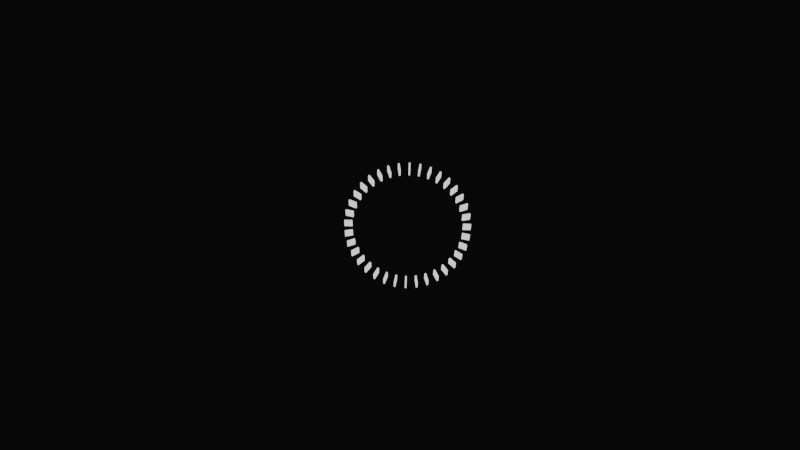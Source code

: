 # Source: BackgroundSpinner.blend  (saved by Blender 4.2.66; exported with 4.5.12 LTS)
import bpy
from mathutils import Matrix  # noqa: F401  (used for matrix-valued properties, if any)

bpy.ops.wm.read_factory_settings(use_empty=True)
scene = bpy.context.scene
scene.name = 'Scene'

# ---- collections
col_collection = bpy.data.collections.new('Collection'); scene.collection.children.link(col_collection)

# ---- materials (node trees are filled in below, after node groups)
mat_material_001 = bpy.data.materials.new('Material.001')

# ---- material node trees
mat_material_001.use_nodes = True; mat_material_001.node_tree.nodes.clear()
_N = mat_material_001.node_tree.nodes; _L = mat_material_001.node_tree.links
n0 = _N.new('ShaderNodeOutputMaterial'); n0.name = 'Material Output'; n0.location = (300, 300)
n1 = _N.new('ShaderNodeEmission'); n1.name = 'Emission'; n1.location = (10, 300)
n1.inputs[0].default_value = (0.7607, 0.7607, 0.7607, 1.0)
n1.inputs[1].default_value = 1.4
_L.new(n1.outputs[0], n0.inputs[0])
n0.is_active_output = True

# ---- world
world_world = bpy.data.worlds.new('World'); scene.world = world_world
world_world.use_nodes = True; world_world.node_tree.nodes.clear()
_N = world_world.node_tree.nodes; _L = world_world.node_tree.links
n0 = _N.new('ShaderNodeOutputWorld'); n0.name = 'World Output'; n0.location = (300, 300)
n1 = _N.new('ShaderNodeBackground'); n1.name = 'Background'; n1.location = (10, 300)
n1.inputs[0].default_value = (0.0004392, 0.0004392, 0.0004392, 1.0)
n1.inputs[1].default_value = 10.0
_L.new(n1.outputs[0], n0.inputs[0])
n0.is_active_output = True
world_world.color = (0.0, 0.0, 0.0)
world_world.sun_shadow_jitter_overblur = 0.0

# ---- cameras
cam_camera = bpy.data.cameras.new('Camera')
cam_camera.clip_end = 100.0
cam_camera.lens = 83.27
cam_camera.ortho_scale = 7.314
cam_camera.dof.focus_distance = 9.93

# ---- meshes
me_cube_001 = bpy.data.meshes.new('Cube.001')
me_cube_001.from_pydata([(-1.0, 13.91, -1.0), (-1.0, 13.91, 1.0), (-1.0, 15.91, -1.0), (-1.0, 15.91, 1.0), (1.0, 13.91, -1.0), (1.0, 13.91, 1.0), (1.0, 15.91, -1.0), (1.0, 15.91, 1.0)], [], [(0, 1, 3, 2), (2, 3, 7, 6), (6, 7, 5, 4), (4, 5, 1, 0), (2, 6, 4, 0), (7, 3, 1, 5)])
me_cube_001.materials.append(mat_material_001)
me_cube_001.update()
me_cube_029 = bpy.data.meshes.new('Cube.029')
me_cube_029.from_pydata([(-1.0, 13.91, -1.0), (-1.0, 13.91, 1.0), (-1.0, 15.91, -1.0), (-1.0, 15.91, 1.0), (1.0, 13.91, -1.0), (1.0, 13.91, 1.0), (1.0, 15.91, -1.0), (1.0, 15.91, 1.0)], [], [(0, 1, 3, 2), (2, 3, 7, 6), (6, 7, 5, 4), (4, 5, 1, 0), (2, 6, 4, 0), (7, 3, 1, 5)])
me_cube_029.materials.append(mat_material_001)
me_cube_029.update()
me_cube_030 = bpy.data.meshes.new('Cube.030')
me_cube_030.from_pydata([(-1.0, 13.91, -1.0), (-1.0, 13.91, 1.0), (-1.0, 15.91, -1.0), (-1.0, 15.91, 1.0), (1.0, 13.91, -1.0), (1.0, 13.91, 1.0), (1.0, 15.91, -1.0), (1.0, 15.91, 1.0)], [], [(0, 1, 3, 2), (2, 3, 7, 6), (6, 7, 5, 4), (4, 5, 1, 0), (2, 6, 4, 0), (7, 3, 1, 5)])
me_cube_030.materials.append(mat_material_001)
me_cube_030.update()
me_cube_031 = bpy.data.meshes.new('Cube.031')
me_cube_031.from_pydata([(-1.0, 13.91, -1.0), (-1.0, 13.91, 1.0), (-1.0, 15.91, -1.0), (-1.0, 15.91, 1.0), (1.0, 13.91, -1.0), (1.0, 13.91, 1.0), (1.0, 15.91, -1.0), (1.0, 15.91, 1.0)], [], [(0, 1, 3, 2), (2, 3, 7, 6), (6, 7, 5, 4), (4, 5, 1, 0), (2, 6, 4, 0), (7, 3, 1, 5)])
me_cube_031.materials.append(mat_material_001)
me_cube_031.update()
me_cube_032 = bpy.data.meshes.new('Cube.032')
me_cube_032.from_pydata([(-1.0, 13.91, -1.0), (-1.0, 13.91, 1.0), (-1.0, 15.91, -1.0), (-1.0, 15.91, 1.0), (1.0, 13.91, -1.0), (1.0, 13.91, 1.0), (1.0, 15.91, -1.0), (1.0, 15.91, 1.0)], [], [(0, 1, 3, 2), (2, 3, 7, 6), (6, 7, 5, 4), (4, 5, 1, 0), (2, 6, 4, 0), (7, 3, 1, 5)])
me_cube_032.materials.append(mat_material_001)
me_cube_032.update()
me_cube_033 = bpy.data.meshes.new('Cube.033')
me_cube_033.from_pydata([(-1.0, 13.91, -1.0), (-1.0, 13.91, 1.0), (-1.0, 15.91, -1.0), (-1.0, 15.91, 1.0), (1.0, 13.91, -1.0), (1.0, 13.91, 1.0), (1.0, 15.91, -1.0), (1.0, 15.91, 1.0)], [], [(0, 1, 3, 2), (2, 3, 7, 6), (6, 7, 5, 4), (4, 5, 1, 0), (2, 6, 4, 0), (7, 3, 1, 5)])
me_cube_033.materials.append(mat_material_001)
me_cube_033.update()
me_cube_034 = bpy.data.meshes.new('Cube.034')
me_cube_034.from_pydata([(-1.0, 13.91, -1.0), (-1.0, 13.91, 1.0), (-1.0, 15.91, -1.0), (-1.0, 15.91, 1.0), (1.0, 13.91, -1.0), (1.0, 13.91, 1.0), (1.0, 15.91, -1.0), (1.0, 15.91, 1.0)], [], [(0, 1, 3, 2), (2, 3, 7, 6), (6, 7, 5, 4), (4, 5, 1, 0), (2, 6, 4, 0), (7, 3, 1, 5)])
me_cube_034.materials.append(mat_material_001)
me_cube_034.update()
me_cube_035 = bpy.data.meshes.new('Cube.035')
me_cube_035.from_pydata([(-1.0, 13.91, -1.0), (-1.0, 13.91, 1.0), (-1.0, 15.91, -1.0), (-1.0, 15.91, 1.0), (1.0, 13.91, -1.0), (1.0, 13.91, 1.0), (1.0, 15.91, -1.0), (1.0, 15.91, 1.0)], [], [(0, 1, 3, 2), (2, 3, 7, 6), (6, 7, 5, 4), (4, 5, 1, 0), (2, 6, 4, 0), (7, 3, 1, 5)])
me_cube_035.materials.append(mat_material_001)
me_cube_035.update()
me_cube_036 = bpy.data.meshes.new('Cube.036')
me_cube_036.from_pydata([(-1.0, 13.91, -1.0), (-1.0, 13.91, 1.0), (-1.0, 15.91, -1.0), (-1.0, 15.91, 1.0), (1.0, 13.91, -1.0), (1.0, 13.91, 1.0), (1.0, 15.91, -1.0), (1.0, 15.91, 1.0)], [], [(0, 1, 3, 2), (2, 3, 7, 6), (6, 7, 5, 4), (4, 5, 1, 0), (2, 6, 4, 0), (7, 3, 1, 5)])
me_cube_036.materials.append(mat_material_001)
me_cube_036.update()
me_cube_037 = bpy.data.meshes.new('Cube.037')
me_cube_037.from_pydata([(-1.0, 13.91, -1.0), (-1.0, 13.91, 1.0), (-1.0, 15.91, -1.0), (-1.0, 15.91, 1.0), (1.0, 13.91, -1.0), (1.0, 13.91, 1.0), (1.0, 15.91, -1.0), (1.0, 15.91, 1.0)], [], [(0, 1, 3, 2), (2, 3, 7, 6), (6, 7, 5, 4), (4, 5, 1, 0), (2, 6, 4, 0), (7, 3, 1, 5)])
me_cube_037.materials.append(mat_material_001)
me_cube_037.update()
me_cube_038 = bpy.data.meshes.new('Cube.038')
me_cube_038.from_pydata([(-1.0, 13.91, -1.0), (-1.0, 13.91, 1.0), (-1.0, 15.91, -1.0), (-1.0, 15.91, 1.0), (1.0, 13.91, -1.0), (1.0, 13.91, 1.0), (1.0, 15.91, -1.0), (1.0, 15.91, 1.0)], [], [(0, 1, 3, 2), (2, 3, 7, 6), (6, 7, 5, 4), (4, 5, 1, 0), (2, 6, 4, 0), (7, 3, 1, 5)])
me_cube_038.materials.append(mat_material_001)
me_cube_038.update()
me_cube_039 = bpy.data.meshes.new('Cube.039')
me_cube_039.from_pydata([(-1.0, 13.91, -1.0), (-1.0, 13.91, 1.0), (-1.0, 15.91, -1.0), (-1.0, 15.91, 1.0), (1.0, 13.91, -1.0), (1.0, 13.91, 1.0), (1.0, 15.91, -1.0), (1.0, 15.91, 1.0)], [], [(0, 1, 3, 2), (2, 3, 7, 6), (6, 7, 5, 4), (4, 5, 1, 0), (2, 6, 4, 0), (7, 3, 1, 5)])
me_cube_039.materials.append(mat_material_001)
me_cube_039.update()
me_cube_040 = bpy.data.meshes.new('Cube.040')
me_cube_040.from_pydata([(-1.0, 13.91, -1.0), (-1.0, 13.91, 1.0), (-1.0, 15.91, -1.0), (-1.0, 15.91, 1.0), (1.0, 13.91, -1.0), (1.0, 13.91, 1.0), (1.0, 15.91, -1.0), (1.0, 15.91, 1.0)], [], [(0, 1, 3, 2), (2, 3, 7, 6), (6, 7, 5, 4), (4, 5, 1, 0), (2, 6, 4, 0), (7, 3, 1, 5)])
me_cube_040.materials.append(mat_material_001)
me_cube_040.update()
me_cube_041 = bpy.data.meshes.new('Cube.041')
me_cube_041.from_pydata([(-1.0, 13.91, -1.0), (-1.0, 13.91, 1.0), (-1.0, 15.91, -1.0), (-1.0, 15.91, 1.0), (1.0, 13.91, -1.0), (1.0, 13.91, 1.0), (1.0, 15.91, -1.0), (1.0, 15.91, 1.0)], [], [(0, 1, 3, 2), (2, 3, 7, 6), (6, 7, 5, 4), (4, 5, 1, 0), (2, 6, 4, 0), (7, 3, 1, 5)])
me_cube_041.materials.append(mat_material_001)
me_cube_041.update()
me_cube_042 = bpy.data.meshes.new('Cube.042')
me_cube_042.from_pydata([(-1.0, 13.91, -1.0), (-1.0, 13.91, 1.0), (-1.0, 15.91, -1.0), (-1.0, 15.91, 1.0), (1.0, 13.91, -1.0), (1.0, 13.91, 1.0), (1.0, 15.91, -1.0), (1.0, 15.91, 1.0)], [], [(0, 1, 3, 2), (2, 3, 7, 6), (6, 7, 5, 4), (4, 5, 1, 0), (2, 6, 4, 0), (7, 3, 1, 5)])
me_cube_042.materials.append(mat_material_001)
me_cube_042.update()
me_cube_043 = bpy.data.meshes.new('Cube.043')
me_cube_043.from_pydata([(-1.0, 13.91, -1.0), (-1.0, 13.91, 1.0), (-1.0, 15.91, -1.0), (-1.0, 15.91, 1.0), (1.0, 13.91, -1.0), (1.0, 13.91, 1.0), (1.0, 15.91, -1.0), (1.0, 15.91, 1.0)], [], [(0, 1, 3, 2), (2, 3, 7, 6), (6, 7, 5, 4), (4, 5, 1, 0), (2, 6, 4, 0), (7, 3, 1, 5)])
me_cube_043.materials.append(mat_material_001)
me_cube_043.update()
me_cube_044 = bpy.data.meshes.new('Cube.044')
me_cube_044.from_pydata([(-1.0, 13.91, -1.0), (-1.0, 13.91, 1.0), (-1.0, 15.91, -1.0), (-1.0, 15.91, 1.0), (1.0, 13.91, -1.0), (1.0, 13.91, 1.0), (1.0, 15.91, -1.0), (1.0, 15.91, 1.0)], [], [(0, 1, 3, 2), (2, 3, 7, 6), (6, 7, 5, 4), (4, 5, 1, 0), (2, 6, 4, 0), (7, 3, 1, 5)])
me_cube_044.materials.append(mat_material_001)
me_cube_044.update()
me_cube_045 = bpy.data.meshes.new('Cube.045')
me_cube_045.from_pydata([(-1.0, 13.91, -1.0), (-1.0, 13.91, 1.0), (-1.0, 15.91, -1.0), (-1.0, 15.91, 1.0), (1.0, 13.91, -1.0), (1.0, 13.91, 1.0), (1.0, 15.91, -1.0), (1.0, 15.91, 1.0)], [], [(0, 1, 3, 2), (2, 3, 7, 6), (6, 7, 5, 4), (4, 5, 1, 0), (2, 6, 4, 0), (7, 3, 1, 5)])
me_cube_045.materials.append(mat_material_001)
me_cube_045.update()
me_cube_046 = bpy.data.meshes.new('Cube.046')
me_cube_046.from_pydata([(-1.0, 13.91, -1.0), (-1.0, 13.91, 1.0), (-1.0, 15.91, -1.0), (-1.0, 15.91, 1.0), (1.0, 13.91, -1.0), (1.0, 13.91, 1.0), (1.0, 15.91, -1.0), (1.0, 15.91, 1.0)], [], [(0, 1, 3, 2), (2, 3, 7, 6), (6, 7, 5, 4), (4, 5, 1, 0), (2, 6, 4, 0), (7, 3, 1, 5)])
me_cube_046.materials.append(mat_material_001)
me_cube_046.update()
me_cube_047 = bpy.data.meshes.new('Cube.047')
me_cube_047.from_pydata([(-1.0, 13.91, -1.0), (-1.0, 13.91, 1.0), (-1.0, 15.91, -1.0), (-1.0, 15.91, 1.0), (1.0, 13.91, -1.0), (1.0, 13.91, 1.0), (1.0, 15.91, -1.0), (1.0, 15.91, 1.0)], [], [(0, 1, 3, 2), (2, 3, 7, 6), (6, 7, 5, 4), (4, 5, 1, 0), (2, 6, 4, 0), (7, 3, 1, 5)])
me_cube_047.materials.append(mat_material_001)
me_cube_047.update()
me_cube_048 = bpy.data.meshes.new('Cube.048')
me_cube_048.from_pydata([(-1.0, 13.91, -1.0), (-1.0, 13.91, 1.0), (-1.0, 15.91, -1.0), (-1.0, 15.91, 1.0), (1.0, 13.91, -1.0), (1.0, 13.91, 1.0), (1.0, 15.91, -1.0), (1.0, 15.91, 1.0)], [], [(0, 1, 3, 2), (2, 3, 7, 6), (6, 7, 5, 4), (4, 5, 1, 0), (2, 6, 4, 0), (7, 3, 1, 5)])
me_cube_048.materials.append(mat_material_001)
me_cube_048.update()
me_cube_049 = bpy.data.meshes.new('Cube.049')
me_cube_049.from_pydata([(-1.0, 13.91, -1.0), (-1.0, 13.91, 1.0), (-1.0, 15.91, -1.0), (-1.0, 15.91, 1.0), (1.0, 13.91, -1.0), (1.0, 13.91, 1.0), (1.0, 15.91, -1.0), (1.0, 15.91, 1.0)], [], [(0, 1, 3, 2), (2, 3, 7, 6), (6, 7, 5, 4), (4, 5, 1, 0), (2, 6, 4, 0), (7, 3, 1, 5)])
me_cube_049.materials.append(mat_material_001)
me_cube_049.update()
me_cube_050 = bpy.data.meshes.new('Cube.050')
me_cube_050.from_pydata([(-1.0, 13.91, -1.0), (-1.0, 13.91, 1.0), (-1.0, 15.91, -1.0), (-1.0, 15.91, 1.0), (1.0, 13.91, -1.0), (1.0, 13.91, 1.0), (1.0, 15.91, -1.0), (1.0, 15.91, 1.0)], [], [(0, 1, 3, 2), (2, 3, 7, 6), (6, 7, 5, 4), (4, 5, 1, 0), (2, 6, 4, 0), (7, 3, 1, 5)])
me_cube_050.materials.append(mat_material_001)
me_cube_050.update()
me_cube_051 = bpy.data.meshes.new('Cube.051')
me_cube_051.from_pydata([(-1.0, 13.91, -1.0), (-1.0, 13.91, 1.0), (-1.0, 15.91, -1.0), (-1.0, 15.91, 1.0), (1.0, 13.91, -1.0), (1.0, 13.91, 1.0), (1.0, 15.91, -1.0), (1.0, 15.91, 1.0)], [], [(0, 1, 3, 2), (2, 3, 7, 6), (6, 7, 5, 4), (4, 5, 1, 0), (2, 6, 4, 0), (7, 3, 1, 5)])
me_cube_051.materials.append(mat_material_001)
me_cube_051.update()
me_cube_052 = bpy.data.meshes.new('Cube.052')
me_cube_052.from_pydata([(-1.0, 13.91, -1.0), (-1.0, 13.91, 1.0), (-1.0, 15.91, -1.0), (-1.0, 15.91, 1.0), (1.0, 13.91, -1.0), (1.0, 13.91, 1.0), (1.0, 15.91, -1.0), (1.0, 15.91, 1.0)], [], [(0, 1, 3, 2), (2, 3, 7, 6), (6, 7, 5, 4), (4, 5, 1, 0), (2, 6, 4, 0), (7, 3, 1, 5)])
me_cube_052.materials.append(mat_material_001)
me_cube_052.update()
me_cube_053 = bpy.data.meshes.new('Cube.053')
me_cube_053.from_pydata([(-1.0, 13.91, -1.0), (-1.0, 13.91, 1.0), (-1.0, 15.91, -1.0), (-1.0, 15.91, 1.0), (1.0, 13.91, -1.0), (1.0, 13.91, 1.0), (1.0, 15.91, -1.0), (1.0, 15.91, 1.0)], [], [(0, 1, 3, 2), (2, 3, 7, 6), (6, 7, 5, 4), (4, 5, 1, 0), (2, 6, 4, 0), (7, 3, 1, 5)])
me_cube_053.materials.append(mat_material_001)
me_cube_053.update()
me_cube_054 = bpy.data.meshes.new('Cube.054')
me_cube_054.from_pydata([(-1.0, 13.91, -1.0), (-1.0, 13.91, 1.0), (-1.0, 15.91, -1.0), (-1.0, 15.91, 1.0), (1.0, 13.91, -1.0), (1.0, 13.91, 1.0), (1.0, 15.91, -1.0), (1.0, 15.91, 1.0)], [], [(0, 1, 3, 2), (2, 3, 7, 6), (6, 7, 5, 4), (4, 5, 1, 0), (2, 6, 4, 0), (7, 3, 1, 5)])
me_cube_054.materials.append(mat_material_001)
me_cube_054.update()
me_cube_058 = bpy.data.meshes.new('Cube.058')
me_cube_058.from_pydata([(-1.0, 13.91, -1.0), (-1.0, 13.91, 1.0), (-1.0, 15.91, -1.0), (-1.0, 15.91, 1.0), (1.0, 13.91, -1.0), (1.0, 13.91, 1.0), (1.0, 15.91, -1.0), (1.0, 15.91, 1.0)], [], [(0, 1, 3, 2), (2, 3, 7, 6), (6, 7, 5, 4), (4, 5, 1, 0), (2, 6, 4, 0), (7, 3, 1, 5)])
me_cube_058.materials.append(mat_material_001)
me_cube_058.update()
me_cube_059 = bpy.data.meshes.new('Cube.059')
me_cube_059.from_pydata([(-1.0, 13.91, -1.0), (-1.0, 13.91, 1.0), (-1.0, 15.91, -1.0), (-1.0, 15.91, 1.0), (1.0, 13.91, -1.0), (1.0, 13.91, 1.0), (1.0, 15.91, -1.0), (1.0, 15.91, 1.0)], [], [(0, 1, 3, 2), (2, 3, 7, 6), (6, 7, 5, 4), (4, 5, 1, 0), (2, 6, 4, 0), (7, 3, 1, 5)])
me_cube_059.materials.append(mat_material_001)
me_cube_059.update()
me_cube_060 = bpy.data.meshes.new('Cube.060')
me_cube_060.from_pydata([(-1.0, 13.91, -1.0), (-1.0, 13.91, 1.0), (-1.0, 15.91, -1.0), (-1.0, 15.91, 1.0), (1.0, 13.91, -1.0), (1.0, 13.91, 1.0), (1.0, 15.91, -1.0), (1.0, 15.91, 1.0)], [], [(0, 1, 3, 2), (2, 3, 7, 6), (6, 7, 5, 4), (4, 5, 1, 0), (2, 6, 4, 0), (7, 3, 1, 5)])
me_cube_060.materials.append(mat_material_001)
me_cube_060.update()
me_cube_061 = bpy.data.meshes.new('Cube.061')
me_cube_061.from_pydata([(-1.0, 13.91, -1.0), (-1.0, 13.91, 1.0), (-1.0, 15.91, -1.0), (-1.0, 15.91, 1.0), (1.0, 13.91, -1.0), (1.0, 13.91, 1.0), (1.0, 15.91, -1.0), (1.0, 15.91, 1.0)], [], [(0, 1, 3, 2), (2, 3, 7, 6), (6, 7, 5, 4), (4, 5, 1, 0), (2, 6, 4, 0), (7, 3, 1, 5)])
me_cube_061.materials.append(mat_material_001)
me_cube_061.update()
me_cube_062 = bpy.data.meshes.new('Cube.062')
me_cube_062.from_pydata([(-1.0, 13.91, -1.0), (-1.0, 13.91, 1.0), (-1.0, 15.91, -1.0), (-1.0, 15.91, 1.0), (1.0, 13.91, -1.0), (1.0, 13.91, 1.0), (1.0, 15.91, -1.0), (1.0, 15.91, 1.0)], [], [(0, 1, 3, 2), (2, 3, 7, 6), (6, 7, 5, 4), (4, 5, 1, 0), (2, 6, 4, 0), (7, 3, 1, 5)])
me_cube_062.materials.append(mat_material_001)
me_cube_062.update()
me_cube_063 = bpy.data.meshes.new('Cube.063')
me_cube_063.from_pydata([(-1.0, 13.91, -1.0), (-1.0, 13.91, 1.0), (-1.0, 15.91, -1.0), (-1.0, 15.91, 1.0), (1.0, 13.91, -1.0), (1.0, 13.91, 1.0), (1.0, 15.91, -1.0), (1.0, 15.91, 1.0)], [], [(0, 1, 3, 2), (2, 3, 7, 6), (6, 7, 5, 4), (4, 5, 1, 0), (2, 6, 4, 0), (7, 3, 1, 5)])
me_cube_063.materials.append(mat_material_001)
me_cube_063.update()
me_cube_064 = bpy.data.meshes.new('Cube.064')
me_cube_064.from_pydata([(-1.0, 13.91, -1.0), (-1.0, 13.91, 1.0), (-1.0, 15.91, -1.0), (-1.0, 15.91, 1.0), (1.0, 13.91, -1.0), (1.0, 13.91, 1.0), (1.0, 15.91, -1.0), (1.0, 15.91, 1.0)], [], [(0, 1, 3, 2), (2, 3, 7, 6), (6, 7, 5, 4), (4, 5, 1, 0), (2, 6, 4, 0), (7, 3, 1, 5)])
me_cube_064.materials.append(mat_material_001)
me_cube_064.update()
me_cube_065 = bpy.data.meshes.new('Cube.065')
me_cube_065.from_pydata([(-1.0, 13.91, -1.0), (-1.0, 13.91, 1.0), (-1.0, 15.91, -1.0), (-1.0, 15.91, 1.0), (1.0, 13.91, -1.0), (1.0, 13.91, 1.0), (1.0, 15.91, -1.0), (1.0, 15.91, 1.0)], [], [(0, 1, 3, 2), (2, 3, 7, 6), (6, 7, 5, 4), (4, 5, 1, 0), (2, 6, 4, 0), (7, 3, 1, 5)])
me_cube_065.materials.append(mat_material_001)
me_cube_065.update()
me_cube_066 = bpy.data.meshes.new('Cube.066')
me_cube_066.from_pydata([(-1.0, 13.91, -1.0), (-1.0, 13.91, 1.0), (-1.0, 15.91, -1.0), (-1.0, 15.91, 1.0), (1.0, 13.91, -1.0), (1.0, 13.91, 1.0), (1.0, 15.91, -1.0), (1.0, 15.91, 1.0)], [], [(0, 1, 3, 2), (2, 3, 7, 6), (6, 7, 5, 4), (4, 5, 1, 0), (2, 6, 4, 0), (7, 3, 1, 5)])
me_cube_066.materials.append(mat_material_001)
me_cube_066.update()

# ---- objects
ob_camera = bpy.data.objects.new('Camera', cam_camera)
ob_cube = bpy.data.objects.new('Cube', me_cube_001)
ob_cube_001 = bpy.data.objects.new('Cube.001', me_cube_029)
ob_cube_002 = bpy.data.objects.new('Cube.002', me_cube_030)
ob_cube_003 = bpy.data.objects.new('Cube.003', me_cube_031)
ob_cube_004 = bpy.data.objects.new('Cube.004', me_cube_032)
ob_cube_005 = bpy.data.objects.new('Cube.005', me_cube_033)
ob_cube_006 = bpy.data.objects.new('Cube.006', me_cube_034)
ob_cube_007 = bpy.data.objects.new('Cube.007', me_cube_035)
ob_cube_008 = bpy.data.objects.new('Cube.008', me_cube_036)
ob_cube_009 = bpy.data.objects.new('Cube.009', me_cube_037)
ob_cube_010 = bpy.data.objects.new('Cube.010', me_cube_038)
ob_cube_011 = bpy.data.objects.new('Cube.011', me_cube_039)
ob_cube_012 = bpy.data.objects.new('Cube.012', me_cube_040)
ob_cube_013 = bpy.data.objects.new('Cube.013', me_cube_041)
ob_cube_014 = bpy.data.objects.new('Cube.014', me_cube_042)
ob_cube_015 = bpy.data.objects.new('Cube.015', me_cube_043)
ob_cube_016 = bpy.data.objects.new('Cube.016', me_cube_044)
ob_cube_017 = bpy.data.objects.new('Cube.017', me_cube_045)
ob_cube_018 = bpy.data.objects.new('Cube.018', me_cube_046)
ob_cube_019 = bpy.data.objects.new('Cube.019', me_cube_047)
ob_cube_020 = bpy.data.objects.new('Cube.020', me_cube_048)
ob_cube_021 = bpy.data.objects.new('Cube.021', me_cube_049)
ob_cube_022 = bpy.data.objects.new('Cube.022', me_cube_050)
ob_cube_023 = bpy.data.objects.new('Cube.023', me_cube_051)
ob_cube_024 = bpy.data.objects.new('Cube.024', me_cube_052)
ob_cube_025 = bpy.data.objects.new('Cube.025', me_cube_053)
ob_cube_026 = bpy.data.objects.new('Cube.026', me_cube_054)
ob_cube_027 = bpy.data.objects.new('Cube.027', me_cube_058)
ob_cube_028 = bpy.data.objects.new('Cube.028', me_cube_059)
ob_cube_029 = bpy.data.objects.new('Cube.029', me_cube_060)
ob_cube_030 = bpy.data.objects.new('Cube.030', me_cube_061)
ob_cube_031 = bpy.data.objects.new('Cube.031', me_cube_062)
ob_cube_032 = bpy.data.objects.new('Cube.032', me_cube_063)
ob_cube_033 = bpy.data.objects.new('Cube.033', me_cube_064)
ob_cube_034 = bpy.data.objects.new('Cube.034', me_cube_065)
ob_cube_035 = bpy.data.objects.new('Cube.035', me_cube_066)

# ---- transforms, parenting, visibility, modifiers, constraints
ob_camera.location = (11.85, 7.163, 44.51)
ob_camera.rotation_euler = (0.3013, -0.008899, 2.157)
ob_camera.lock_rotations_4d = False
ob_camera.empty_display_type = 'ARROWS'
ob_camera.color = (0.0, 0.0, 0.0, 0.0)
ob_camera.display_type = 'WIRE'
ob_camera.lineart.crease_threshold = 0.0
ob_cube.location = (0.0, 0.0, 0.0)
ob_cube.rotation_euler = (0.0, -0.0, -0.8422)
ob_cube.scale = (0.02, 0.1, 0.2)
ob_cube.lock_scale = (True, True, True)
_m = ob_cube.modifiers.new('Array', 'ARRAY')
_m.count = 1
ob_cube_001.parent = ob_cube
ob_cube_001.matrix_parent_inverse = Matrix(((50.0, -0.0, 0.0, -0.0), (-0.0, 10.0, -0.0, 0.0), (0.0, -0.0, 5.0, -0.0), (-0.0, 0.0, -0.0, 1.0)))
ob_cube_001.location = (0.0, 0.0, 0.0)
ob_cube_001.rotation_euler = (0.0, -0.0, -0.1745)
ob_cube_001.scale = (0.02, 0.1, 0.2)
ob_cube_001.lock_scale = (True, True, True)
_m = ob_cube_001.modifiers.new('Array', 'ARRAY')
_m.count = 1
ob_cube_002.parent = ob_cube
ob_cube_002.matrix_parent_inverse = Matrix(((50.0, -0.0, 0.0, -0.0), (-0.0, 10.0, -0.0, 0.0), (0.0, -0.0, 5.0, -0.0), (-0.0, 0.0, -0.0, 1.0)))
ob_cube_002.location = (0.0, 0.0, 0.0)
ob_cube_002.rotation_euler = (0.0, -0.0, -0.3491)
ob_cube_002.scale = (0.02, 0.1, 0.2)
ob_cube_002.lock_scale = (True, True, True)
_m = ob_cube_002.modifiers.new('Array', 'ARRAY')
_m.count = 1
ob_cube_003.parent = ob_cube
ob_cube_003.matrix_parent_inverse = Matrix(((50.0, -0.0, 0.0, -0.0), (-0.0, 10.0, -0.0, 0.0), (0.0, -0.0, 5.0, -0.0), (-0.0, 0.0, -0.0, 1.0)))
ob_cube_003.location = (0.0, 0.0, 0.0)
ob_cube_003.rotation_euler = (0.0, -0.0, -0.5236)
ob_cube_003.scale = (0.02, 0.1, 0.2)
ob_cube_003.lock_scale = (True, True, True)
_m = ob_cube_003.modifiers.new('Array', 'ARRAY')
_m.count = 1
ob_cube_004.parent = ob_cube
ob_cube_004.matrix_parent_inverse = Matrix(((50.0, -0.0, 0.0, -0.0), (-0.0, 10.0, -0.0, 0.0), (0.0, -0.0, 5.0, -0.0), (-0.0, 0.0, -0.0, 1.0)))
ob_cube_004.location = (0.0, 0.0, 0.0)
ob_cube_004.rotation_euler = (0.0, -0.0, -0.6981)
ob_cube_004.scale = (0.02, 0.1, 0.2)
ob_cube_004.lock_scale = (True, True, True)
_m = ob_cube_004.modifiers.new('Array', 'ARRAY')
_m.count = 1
ob_cube_005.parent = ob_cube
ob_cube_005.matrix_parent_inverse = Matrix(((50.0, -0.0, 0.0, -0.0), (-0.0, 10.0, -0.0, 0.0), (0.0, -0.0, 5.0, -0.0), (-0.0, 0.0, -0.0, 1.0)))
ob_cube_005.location = (0.0, 0.0, 0.0)
ob_cube_005.rotation_euler = (0.0, -0.0, -0.8727)
ob_cube_005.scale = (0.02, 0.1, 0.2)
ob_cube_005.lock_scale = (True, True, True)
_m = ob_cube_005.modifiers.new('Array', 'ARRAY')
_m.count = 1
ob_cube_006.parent = ob_cube
ob_cube_006.matrix_parent_inverse = Matrix(((50.0, -0.0, 0.0, -0.0), (-0.0, 10.0, -0.0, 0.0), (0.0, -0.0, 5.0, -0.0), (-0.0, 0.0, -0.0, 1.0)))
ob_cube_006.location = (0.0, 0.0, 0.0)
ob_cube_006.rotation_euler = (0.0, -0.0, -1.047)
ob_cube_006.scale = (0.02, 0.1, 0.2)
ob_cube_006.lock_scale = (True, True, True)
_m = ob_cube_006.modifiers.new('Array', 'ARRAY')
_m.count = 1
ob_cube_007.parent = ob_cube
ob_cube_007.matrix_parent_inverse = Matrix(((50.0, -0.0, 0.0, -0.0), (-0.0, 10.0, -0.0, 0.0), (0.0, -0.0, 5.0, -0.0), (-0.0, 0.0, -0.0, 1.0)))
ob_cube_007.location = (0.0, 0.0, 0.0)
ob_cube_007.rotation_euler = (0.0, -0.0, -1.222)
ob_cube_007.scale = (0.02, 0.1, 0.2)
ob_cube_007.lock_scale = (True, True, True)
_m = ob_cube_007.modifiers.new('Array', 'ARRAY')
_m.count = 1
ob_cube_008.parent = ob_cube
ob_cube_008.matrix_parent_inverse = Matrix(((50.0, -0.0, 0.0, -0.0), (-0.0, 10.0, -0.0, 0.0), (0.0, -0.0, 5.0, -0.0), (-0.0, 0.0, -0.0, 1.0)))
ob_cube_008.location = (0.0, 0.0, 0.0)
ob_cube_008.rotation_euler = (0.0, -0.0, -1.396)
ob_cube_008.scale = (0.02, 0.1, 0.2)
ob_cube_008.lock_scale = (True, True, True)
_m = ob_cube_008.modifiers.new('Array', 'ARRAY')
_m.count = 1
ob_cube_009.parent = ob_cube
ob_cube_009.matrix_parent_inverse = Matrix(((50.0, -0.0, 0.0, -0.0), (-0.0, 10.0, -0.0, 0.0), (0.0, -0.0, 5.0, -0.0), (-0.0, 0.0, -0.0, 1.0)))
ob_cube_009.location = (0.0, 0.0, 0.0)
ob_cube_009.rotation_euler = (0.0, -0.0, -1.571)
ob_cube_009.scale = (0.02, 0.1, 0.2)
ob_cube_009.lock_scale = (True, True, True)
_m = ob_cube_009.modifiers.new('Array', 'ARRAY')
_m.count = 1
ob_cube_010.parent = ob_cube
ob_cube_010.matrix_parent_inverse = Matrix(((50.0, -0.0, 0.0, -0.0), (-0.0, 10.0, -0.0, 0.0), (0.0, -0.0, 5.0, -0.0), (-0.0, 0.0, -0.0, 1.0)))
ob_cube_010.location = (0.0, 0.0, 0.0)
ob_cube_010.rotation_euler = (0.0, -0.0, -1.745)
ob_cube_010.scale = (0.02, 0.1, 0.2)
ob_cube_010.lock_scale = (True, True, True)
_m = ob_cube_010.modifiers.new('Array', 'ARRAY')
_m.count = 1
ob_cube_011.parent = ob_cube
ob_cube_011.matrix_parent_inverse = Matrix(((50.0, -0.0, 0.0, -0.0), (-0.0, 10.0, -0.0, 0.0), (0.0, -0.0, 5.0, -0.0), (-0.0, 0.0, -0.0, 1.0)))
ob_cube_011.location = (0.0, 0.0, 0.0)
ob_cube_011.rotation_euler = (0.0, -0.0, -1.92)
ob_cube_011.scale = (0.02, 0.1, 0.2)
ob_cube_011.lock_scale = (True, True, True)
_m = ob_cube_011.modifiers.new('Array', 'ARRAY')
_m.count = 1
ob_cube_012.parent = ob_cube
ob_cube_012.matrix_parent_inverse = Matrix(((50.0, -0.0, 0.0, -0.0), (-0.0, 10.0, -0.0, 0.0), (0.0, -0.0, 5.0, -0.0), (-0.0, 0.0, -0.0, 1.0)))
ob_cube_012.location = (0.0, 0.0, 0.0)
ob_cube_012.rotation_euler = (0.0, -0.0, -2.094)
ob_cube_012.scale = (0.02, 0.1, 0.2)
ob_cube_012.lock_scale = (True, True, True)
_m = ob_cube_012.modifiers.new('Array', 'ARRAY')
_m.count = 1
ob_cube_013.parent = ob_cube
ob_cube_013.matrix_parent_inverse = Matrix(((50.0, -0.0, 0.0, -0.0), (-0.0, 10.0, -0.0, 0.0), (0.0, -0.0, 5.0, -0.0), (-0.0, 0.0, -0.0, 1.0)))
ob_cube_013.location = (0.0, 0.0, 0.0)
ob_cube_013.rotation_euler = (0.0, -0.0, -2.269)
ob_cube_013.scale = (0.02, 0.1, 0.2)
ob_cube_013.lock_scale = (True, True, True)
_m = ob_cube_013.modifiers.new('Array', 'ARRAY')
_m.count = 1
ob_cube_014.parent = ob_cube
ob_cube_014.matrix_parent_inverse = Matrix(((50.0, -0.0, 0.0, -0.0), (-0.0, 10.0, -0.0, 0.0), (0.0, -0.0, 5.0, -0.0), (-0.0, 0.0, -0.0, 1.0)))
ob_cube_014.location = (0.0, 0.0, 0.0)
ob_cube_014.rotation_euler = (0.0, -0.0, -2.443)
ob_cube_014.scale = (0.02, 0.1, 0.2)
ob_cube_014.lock_scale = (True, True, True)
_m = ob_cube_014.modifiers.new('Array', 'ARRAY')
_m.count = 1
ob_cube_015.parent = ob_cube
ob_cube_015.matrix_parent_inverse = Matrix(((50.0, -0.0, 0.0, -0.0), (-0.0, 10.0, -0.0, 0.0), (0.0, -0.0, 5.0, -0.0), (-0.0, 0.0, -0.0, 1.0)))
ob_cube_015.location = (0.0, 0.0, 0.0)
ob_cube_015.rotation_euler = (0.0, -0.0, -2.618)
ob_cube_015.scale = (0.02, 0.1, 0.2)
ob_cube_015.lock_scale = (True, True, True)
_m = ob_cube_015.modifiers.new('Array', 'ARRAY')
_m.count = 1
ob_cube_016.parent = ob_cube
ob_cube_016.matrix_parent_inverse = Matrix(((50.0, -0.0, 0.0, -0.0), (-0.0, 10.0, -0.0, 0.0), (0.0, -0.0, 5.0, -0.0), (-0.0, 0.0, -0.0, 1.0)))
ob_cube_016.location = (0.0, 0.0, 0.0)
ob_cube_016.rotation_euler = (0.0, -0.0, -2.793)
ob_cube_016.scale = (0.02, 0.1, 0.2)
ob_cube_016.lock_scale = (True, True, True)
_m = ob_cube_016.modifiers.new('Array', 'ARRAY')
_m.count = 1
ob_cube_017.parent = ob_cube
ob_cube_017.matrix_parent_inverse = Matrix(((50.0, -0.0, 0.0, -0.0), (-0.0, 10.0, -0.0, 0.0), (0.0, -0.0, 5.0, -0.0), (-0.0, 0.0, -0.0, 1.0)))
ob_cube_017.location = (0.0, 0.0, 0.0)
ob_cube_017.rotation_euler = (0.0, -0.0, -2.967)
ob_cube_017.scale = (0.02, 0.1, 0.2)
ob_cube_017.lock_scale = (True, True, True)
_m = ob_cube_017.modifiers.new('Array', 'ARRAY')
_m.count = 1
ob_cube_018.parent = ob_cube
ob_cube_018.matrix_parent_inverse = Matrix(((50.0, -0.0, 0.0, -0.0), (-0.0, 10.0, -0.0, 0.0), (0.0, -0.0, 5.0, -0.0), (-0.0, 0.0, -0.0, 1.0)))
ob_cube_018.location = (0.0, 0.0, 0.0)
ob_cube_018.rotation_euler = (0.0, -0.0, -3.142)
ob_cube_018.scale = (0.02, 0.1, 0.2)
ob_cube_018.lock_scale = (True, True, True)
_m = ob_cube_018.modifiers.new('Array', 'ARRAY')
_m.count = 1
ob_cube_019.parent = ob_cube
ob_cube_019.matrix_parent_inverse = Matrix(((50.0, -0.0, 0.0, -0.0), (-0.0, 10.0, -0.0, 0.0), (0.0, -0.0, 5.0, -0.0), (-0.0, 0.0, -0.0, 1.0)))
ob_cube_019.location = (0.0, 0.0, 0.0)
ob_cube_019.rotation_euler = (0.0, -0.0, -3.316)
ob_cube_019.scale = (0.02, 0.1, 0.2)
ob_cube_019.lock_scale = (True, True, True)
_m = ob_cube_019.modifiers.new('Array', 'ARRAY')
_m.count = 1
ob_cube_020.parent = ob_cube
ob_cube_020.matrix_parent_inverse = Matrix(((50.0, -0.0, 0.0, -0.0), (-0.0, 10.0, -0.0, 0.0), (0.0, -0.0, 5.0, -0.0), (-0.0, 0.0, -0.0, 1.0)))
ob_cube_020.location = (0.0, 0.0, 0.0)
ob_cube_020.rotation_euler = (0.0, -0.0, -3.491)
ob_cube_020.scale = (0.02, 0.1, 0.2)
ob_cube_020.lock_scale = (True, True, True)
_m = ob_cube_020.modifiers.new('Array', 'ARRAY')
_m.count = 1
ob_cube_021.parent = ob_cube
ob_cube_021.matrix_parent_inverse = Matrix(((50.0, -0.0, 0.0, -0.0), (-0.0, 10.0, -0.0, 0.0), (0.0, -0.0, 5.0, -0.0), (-0.0, 0.0, -0.0, 1.0)))
ob_cube_021.location = (0.0, 0.0, 0.0)
ob_cube_021.rotation_euler = (0.0, -0.0, -3.665)
ob_cube_021.scale = (0.02, 0.1, 0.2)
ob_cube_021.lock_scale = (True, True, True)
_m = ob_cube_021.modifiers.new('Array', 'ARRAY')
_m.count = 1
ob_cube_022.parent = ob_cube
ob_cube_022.matrix_parent_inverse = Matrix(((50.0, -0.0, 0.0, -0.0), (-0.0, 10.0, -0.0, 0.0), (0.0, -0.0, 5.0, -0.0), (-0.0, 0.0, -0.0, 1.0)))
ob_cube_022.location = (0.0, 0.0, 0.0)
ob_cube_022.rotation_euler = (0.0, -0.0, -3.84)
ob_cube_022.scale = (0.02, 0.1, 0.2)
ob_cube_022.lock_scale = (True, True, True)
_m = ob_cube_022.modifiers.new('Array', 'ARRAY')
_m.count = 1
ob_cube_023.parent = ob_cube
ob_cube_023.matrix_parent_inverse = Matrix(((50.0, -0.0, 0.0, -0.0), (-0.0, 10.0, -0.0, 0.0), (0.0, -0.0, 5.0, -0.0), (-0.0, 0.0, -0.0, 1.0)))
ob_cube_023.location = (0.0, 0.0, 0.0)
ob_cube_023.rotation_euler = (0.0, -0.0, -4.014)
ob_cube_023.scale = (0.02, 0.1, 0.2)
ob_cube_023.lock_scale = (True, True, True)
_m = ob_cube_023.modifiers.new('Array', 'ARRAY')
_m.count = 1
ob_cube_024.parent = ob_cube
ob_cube_024.matrix_parent_inverse = Matrix(((50.0, -0.0, 0.0, -0.0), (-0.0, 10.0, -0.0, 0.0), (0.0, -0.0, 5.0, -0.0), (-0.0, 0.0, -0.0, 1.0)))
ob_cube_024.location = (0.0, 0.0, 0.0)
ob_cube_024.rotation_euler = (0.0, -0.0, -4.189)
ob_cube_024.scale = (0.02, 0.1, 0.2)
ob_cube_024.lock_scale = (True, True, True)
_m = ob_cube_024.modifiers.new('Array', 'ARRAY')
_m.count = 1
ob_cube_025.parent = ob_cube
ob_cube_025.matrix_parent_inverse = Matrix(((50.0, -0.0, 0.0, -0.0), (-0.0, 10.0, -0.0, 0.0), (0.0, -0.0, 5.0, -0.0), (-0.0, 0.0, -0.0, 1.0)))
ob_cube_025.location = (0.0, 0.0, 0.0)
ob_cube_025.rotation_euler = (0.0, -0.0, -4.363)
ob_cube_025.scale = (0.02, 0.1, 0.2)
ob_cube_025.lock_scale = (True, True, True)
_m = ob_cube_025.modifiers.new('Array', 'ARRAY')
_m.count = 1
ob_cube_026.parent = ob_cube
ob_cube_026.matrix_parent_inverse = Matrix(((50.0, -0.0, 0.0, -0.0), (-0.0, 10.0, -0.0, 0.0), (0.0, -0.0, 5.0, -0.0), (-0.0, 0.0, -0.0, 1.0)))
ob_cube_026.location = (0.0, 0.0, 0.0)
ob_cube_026.rotation_euler = (0.0, -0.0, -4.538)
ob_cube_026.scale = (0.02, 0.1, 0.2)
ob_cube_026.lock_scale = (True, True, True)
_m = ob_cube_026.modifiers.new('Array', 'ARRAY')
_m.count = 1
ob_cube_027.parent = ob_cube
ob_cube_027.matrix_parent_inverse = Matrix(((50.0, -0.0, 0.0, -0.0), (-0.0, 10.0, -0.0, 0.0), (0.0, -0.0, 5.0, -0.0), (-0.0, 0.0, -0.0, 1.0)))
ob_cube_027.location = (0.0, 0.0, 0.0)
ob_cube_027.rotation_euler = (0.0, -0.0, -4.712)
ob_cube_027.scale = (0.02, 0.1, 0.2)
ob_cube_027.lock_scale = (True, True, True)
_m = ob_cube_027.modifiers.new('Array', 'ARRAY')
_m.count = 1
ob_cube_028.parent = ob_cube
ob_cube_028.matrix_parent_inverse = Matrix(((50.0, -0.0, 0.0, -0.0), (-0.0, 10.0, -0.0, 0.0), (0.0, -0.0, 5.0, -0.0), (-0.0, 0.0, -0.0, 1.0)))
ob_cube_028.location = (0.0, 0.0, 0.0)
ob_cube_028.rotation_euler = (0.0, -0.0, -4.887)
ob_cube_028.scale = (0.02, 0.1, 0.2)
ob_cube_028.lock_scale = (True, True, True)
_m = ob_cube_028.modifiers.new('Array', 'ARRAY')
_m.count = 1
ob_cube_029.parent = ob_cube
ob_cube_029.matrix_parent_inverse = Matrix(((50.0, -0.0, 0.0, -0.0), (-0.0, 10.0, -0.0, 0.0), (0.0, -0.0, 5.0, -0.0), (-0.0, 0.0, -0.0, 1.0)))
ob_cube_029.location = (0.0, 0.0, 0.0)
ob_cube_029.rotation_euler = (0.0, -0.0, -5.061)
ob_cube_029.scale = (0.02, 0.1, 0.2)
ob_cube_029.lock_scale = (True, True, True)
_m = ob_cube_029.modifiers.new('Array', 'ARRAY')
_m.count = 1
ob_cube_030.parent = ob_cube
ob_cube_030.matrix_parent_inverse = Matrix(((50.0, -0.0, 0.0, -0.0), (-0.0, 10.0, -0.0, 0.0), (0.0, -0.0, 5.0, -0.0), (-0.0, 0.0, -0.0, 1.0)))
ob_cube_030.location = (0.0, 0.0, 0.0)
ob_cube_030.rotation_euler = (0.0, -0.0, -5.236)
ob_cube_030.scale = (0.02, 0.1, 0.2)
ob_cube_030.lock_scale = (True, True, True)
_m = ob_cube_030.modifiers.new('Array', 'ARRAY')
_m.count = 1
ob_cube_031.parent = ob_cube
ob_cube_031.matrix_parent_inverse = Matrix(((50.0, -0.0, 0.0, -0.0), (-0.0, 10.0, -0.0, 0.0), (0.0, -0.0, 5.0, -0.0), (-0.0, 0.0, -0.0, 1.0)))
ob_cube_031.location = (0.0, 0.0, 0.0)
ob_cube_031.rotation_euler = (0.0, -0.0, -5.411)
ob_cube_031.scale = (0.02, 0.1, 0.2)
ob_cube_031.lock_scale = (True, True, True)
_m = ob_cube_031.modifiers.new('Array', 'ARRAY')
_m.count = 1
ob_cube_032.parent = ob_cube
ob_cube_032.matrix_parent_inverse = Matrix(((50.0, -0.0, 0.0, -0.0), (-0.0, 10.0, -0.0, 0.0), (0.0, -0.0, 5.0, -0.0), (-0.0, 0.0, -0.0, 1.0)))
ob_cube_032.location = (0.0, 0.0, 0.0)
ob_cube_032.rotation_euler = (0.0, -0.0, -5.585)
ob_cube_032.scale = (0.02, 0.1, 0.2)
ob_cube_032.lock_scale = (True, True, True)
_m = ob_cube_032.modifiers.new('Array', 'ARRAY')
_m.count = 1
ob_cube_033.parent = ob_cube
ob_cube_033.matrix_parent_inverse = Matrix(((50.0, -0.0, 0.0, -0.0), (-0.0, 10.0, -0.0, 0.0), (0.0, -0.0, 5.0, -0.0), (-0.0, 0.0, -0.0, 1.0)))
ob_cube_033.location = (0.0, 0.0, 0.0)
ob_cube_033.rotation_euler = (0.0, -0.0, -5.76)
ob_cube_033.scale = (0.02, 0.1, 0.2)
ob_cube_033.lock_scale = (True, True, True)
_m = ob_cube_033.modifiers.new('Array', 'ARRAY')
_m.count = 1
ob_cube_034.parent = ob_cube
ob_cube_034.matrix_parent_inverse = Matrix(((50.0, -0.0, 0.0, -0.0), (-0.0, 10.0, -0.0, 0.0), (0.0, -0.0, 5.0, -0.0), (-0.0, 0.0, -0.0, 1.0)))
ob_cube_034.location = (0.0, 0.0, 0.0)
ob_cube_034.rotation_euler = (0.0, -0.0, -5.934)
ob_cube_034.scale = (0.02, 0.1, 0.2)
ob_cube_034.lock_scale = (True, True, True)
_m = ob_cube_034.modifiers.new('Array', 'ARRAY')
_m.count = 1
ob_cube_035.parent = ob_cube
ob_cube_035.matrix_parent_inverse = Matrix(((50.0, -0.0, 0.0, -0.0), (-0.0, 10.0, -0.0, 0.0), (0.0, -0.0, 5.0, -0.0), (-0.0, 0.0, -0.0, 1.0)))
ob_cube_035.location = (0.0, 0.0, 0.0)
ob_cube_035.rotation_euler = (0.0, -0.0, -6.109)
ob_cube_035.scale = (0.02, 0.1, 0.2)
ob_cube_035.lock_scale = (True, True, True)
_m = ob_cube_035.modifiers.new('Array', 'ARRAY')
_m.count = 1

# ---- collection membership
col_collection.objects.link(ob_camera)
col_collection.objects.link(ob_cube)
col_collection.objects.link(ob_cube_001)
col_collection.objects.link(ob_cube_002)
col_collection.objects.link(ob_cube_003)
col_collection.objects.link(ob_cube_004)
col_collection.objects.link(ob_cube_005)
col_collection.objects.link(ob_cube_006)
col_collection.objects.link(ob_cube_007)
col_collection.objects.link(ob_cube_008)
col_collection.objects.link(ob_cube_009)
col_collection.objects.link(ob_cube_010)
col_collection.objects.link(ob_cube_011)
col_collection.objects.link(ob_cube_012)
col_collection.objects.link(ob_cube_013)
col_collection.objects.link(ob_cube_014)
col_collection.objects.link(ob_cube_015)
col_collection.objects.link(ob_cube_016)
col_collection.objects.link(ob_cube_017)
col_collection.objects.link(ob_cube_018)
col_collection.objects.link(ob_cube_019)
col_collection.objects.link(ob_cube_020)
col_collection.objects.link(ob_cube_021)
col_collection.objects.link(ob_cube_022)
col_collection.objects.link(ob_cube_023)
col_collection.objects.link(ob_cube_024)
col_collection.objects.link(ob_cube_025)
col_collection.objects.link(ob_cube_026)
col_collection.objects.link(ob_cube_027)
col_collection.objects.link(ob_cube_028)
col_collection.objects.link(ob_cube_029)
col_collection.objects.link(ob_cube_030)
col_collection.objects.link(ob_cube_031)
col_collection.objects.link(ob_cube_032)
col_collection.objects.link(ob_cube_033)
col_collection.objects.link(ob_cube_034)
col_collection.objects.link(ob_cube_035)

# ---- scene / render settings (as saved in the file)
scene.camera = ob_camera
scene.frame_start = 1; scene.frame_end = 360; scene.frame_set(322)
scene.render.engine = 'BLENDER_EEVEE_NEXT'
scene.render.image_settings.color_mode = 'RGB'
scene.render.image_settings.compression = 50
scene.render.fps = 240
scene.render.use_simplify = True
bpy.context.view_layer.update()
